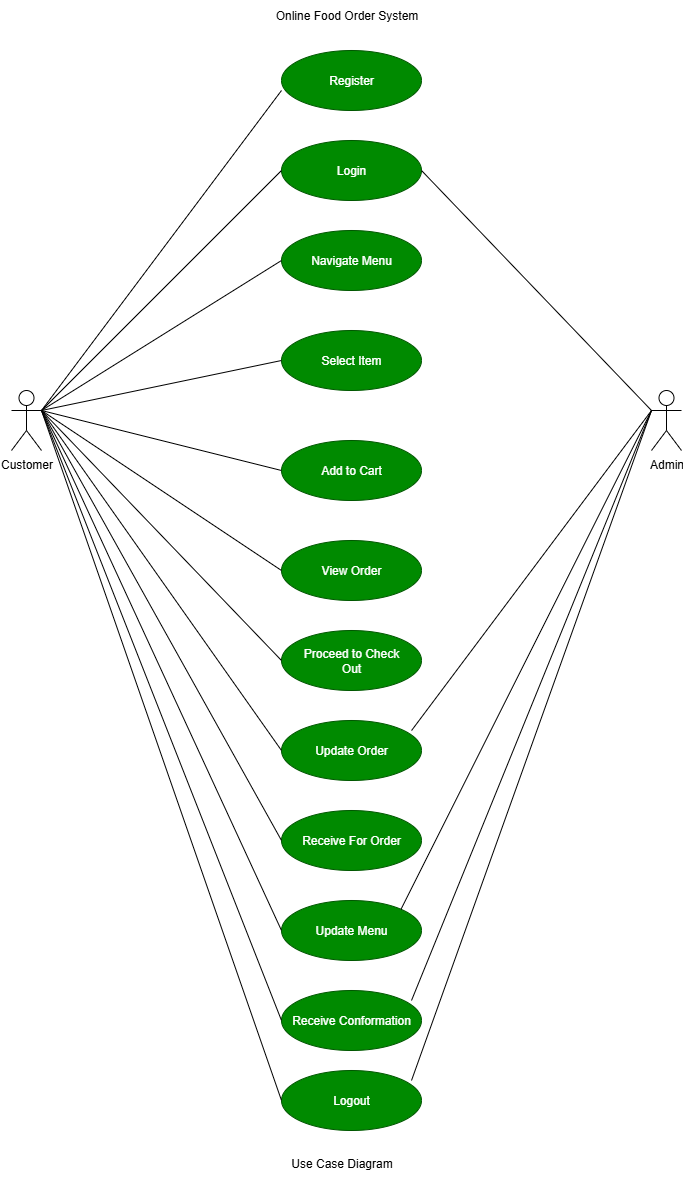

The diagram above was exported from draw.io. Its source (the exported page's mxGraphModel, read from the mxfile embedded in the PNG):
<mxGraphModel dx="1303" dy="703" grid="1" gridSize="10" guides="1" tooltips="1" connect="1" arrows="1" fold="1" page="1" pageScale="1" pageWidth="850" pageHeight="1100" math="0" shadow="0">
  <root>
    <mxCell id="0" />
    <mxCell id="1" parent="0" />
    <mxCell id="hh6rXWQWRcAeedlcTof_-16" value="" style="edgeStyle=orthogonalEdgeStyle;rounded=0;orthogonalLoop=1;jettySize=auto;html=1;" parent="1" edge="1">
      <mxGeometry relative="1" as="geometry">
        <mxPoint x="390" y="450" as="sourcePoint" />
        <mxPoint x="390" y="450" as="targetPoint" />
      </mxGeometry>
    </mxCell>
    <mxCell id="C21LMHmQ1Nhn2hZWOYJz-31" value="Customer" style="shape=umlActor;verticalLabelPosition=bottom;verticalAlign=top;html=1;outlineConnect=0;" vertex="1" parent="1">
      <mxGeometry x="60" y="420" width="30" height="60" as="geometry" />
    </mxCell>
    <mxCell id="C21LMHmQ1Nhn2hZWOYJz-33" value="Register" style="ellipse;whiteSpace=wrap;html=1;fillColor=#008a00;fontColor=#ffffff;strokeColor=#005700;" vertex="1" parent="1">
      <mxGeometry x="330" y="80" width="140" height="60" as="geometry" />
    </mxCell>
    <mxCell id="C21LMHmQ1Nhn2hZWOYJz-34" value="Login" style="ellipse;whiteSpace=wrap;html=1;fillColor=#008a00;fontColor=#ffffff;strokeColor=#005700;" vertex="1" parent="1">
      <mxGeometry x="330" y="170" width="140" height="60" as="geometry" />
    </mxCell>
    <mxCell id="C21LMHmQ1Nhn2hZWOYJz-37" value="Navigate Menu" style="ellipse;whiteSpace=wrap;html=1;fillColor=#008a00;fontColor=#ffffff;strokeColor=#005700;" vertex="1" parent="1">
      <mxGeometry x="330" y="260" width="140" height="60" as="geometry" />
    </mxCell>
    <mxCell id="C21LMHmQ1Nhn2hZWOYJz-38" value="Select Item" style="ellipse;whiteSpace=wrap;html=1;fillColor=#008a00;fontColor=#ffffff;strokeColor=#005700;" vertex="1" parent="1">
      <mxGeometry x="330" y="360" width="140" height="60" as="geometry" />
    </mxCell>
    <mxCell id="C21LMHmQ1Nhn2hZWOYJz-39" value="Add to Cart" style="ellipse;whiteSpace=wrap;html=1;fillColor=#008a00;fontColor=#ffffff;strokeColor=#005700;" vertex="1" parent="1">
      <mxGeometry x="330" y="470" width="140" height="60" as="geometry" />
    </mxCell>
    <mxCell id="C21LMHmQ1Nhn2hZWOYJz-40" value="View Order" style="ellipse;whiteSpace=wrap;html=1;fillColor=#008a00;fontColor=#ffffff;strokeColor=#005700;" vertex="1" parent="1">
      <mxGeometry x="330" y="570" width="140" height="60" as="geometry" />
    </mxCell>
    <mxCell id="C21LMHmQ1Nhn2hZWOYJz-41" value="Proceed to Check&lt;div&gt;Out&lt;/div&gt;" style="ellipse;whiteSpace=wrap;html=1;fillColor=#008a00;fontColor=#ffffff;strokeColor=#005700;" vertex="1" parent="1">
      <mxGeometry x="330" y="660" width="140" height="60" as="geometry" />
    </mxCell>
    <mxCell id="C21LMHmQ1Nhn2hZWOYJz-42" value="Update Order" style="ellipse;whiteSpace=wrap;html=1;fillColor=#008a00;fontColor=#ffffff;strokeColor=#005700;" vertex="1" parent="1">
      <mxGeometry x="330" y="750" width="140" height="60" as="geometry" />
    </mxCell>
    <mxCell id="C21LMHmQ1Nhn2hZWOYJz-43" value="Receive For Order" style="ellipse;whiteSpace=wrap;html=1;fillColor=#008a00;fontColor=#ffffff;strokeColor=#005700;" vertex="1" parent="1">
      <mxGeometry x="330" y="840" width="140" height="60" as="geometry" />
    </mxCell>
    <mxCell id="C21LMHmQ1Nhn2hZWOYJz-44" value="Update Menu" style="ellipse;whiteSpace=wrap;html=1;fillColor=#008a00;fontColor=#ffffff;strokeColor=#005700;" vertex="1" parent="1">
      <mxGeometry x="330" y="930" width="140" height="60" as="geometry" />
    </mxCell>
    <mxCell id="C21LMHmQ1Nhn2hZWOYJz-45" value="Receive Conformation" style="ellipse;whiteSpace=wrap;html=1;fillColor=#008a00;fontColor=#ffffff;strokeColor=#005700;" vertex="1" parent="1">
      <mxGeometry x="330" y="1020" width="140" height="60" as="geometry" />
    </mxCell>
    <mxCell id="C21LMHmQ1Nhn2hZWOYJz-46" value="Logout" style="ellipse;whiteSpace=wrap;html=1;fillColor=#008a00;fontColor=#ffffff;strokeColor=#005700;" vertex="1" parent="1">
      <mxGeometry x="330" y="1100" width="140" height="60" as="geometry" />
    </mxCell>
    <mxCell id="C21LMHmQ1Nhn2hZWOYJz-47" value="Admin" style="shape=umlActor;verticalLabelPosition=bottom;verticalAlign=top;html=1;outlineConnect=0;" vertex="1" parent="1">
      <mxGeometry x="700" y="420" width="30" height="60" as="geometry" />
    </mxCell>
    <mxCell id="C21LMHmQ1Nhn2hZWOYJz-49" value="" style="endArrow=none;html=1;rounded=0;exitX=1;exitY=0.3333333333333333;exitDx=0;exitDy=0;exitPerimeter=0;" edge="1" parent="1" source="C21LMHmQ1Nhn2hZWOYJz-31">
      <mxGeometry width="50" height="50" relative="1" as="geometry">
        <mxPoint x="280" y="170" as="sourcePoint" />
        <mxPoint x="330" y="120" as="targetPoint" />
      </mxGeometry>
    </mxCell>
    <mxCell id="C21LMHmQ1Nhn2hZWOYJz-50" value="" style="endArrow=none;html=1;rounded=0;" edge="1" parent="1">
      <mxGeometry width="50" height="50" relative="1" as="geometry">
        <mxPoint x="90" y="440" as="sourcePoint" />
        <mxPoint x="330" y="200" as="targetPoint" />
      </mxGeometry>
    </mxCell>
    <mxCell id="C21LMHmQ1Nhn2hZWOYJz-51" value="" style="endArrow=none;html=1;rounded=0;exitX=1;exitY=0.3333333333333333;exitDx=0;exitDy=0;exitPerimeter=0;" edge="1" parent="1" source="C21LMHmQ1Nhn2hZWOYJz-31">
      <mxGeometry width="50" height="50" relative="1" as="geometry">
        <mxPoint x="280" y="340" as="sourcePoint" />
        <mxPoint x="330" y="290" as="targetPoint" />
      </mxGeometry>
    </mxCell>
    <mxCell id="C21LMHmQ1Nhn2hZWOYJz-52" value="" style="endArrow=none;html=1;rounded=0;" edge="1" parent="1">
      <mxGeometry width="50" height="50" relative="1" as="geometry">
        <mxPoint x="90" y="440" as="sourcePoint" />
        <mxPoint x="330" y="390" as="targetPoint" />
      </mxGeometry>
    </mxCell>
    <mxCell id="C21LMHmQ1Nhn2hZWOYJz-53" value="" style="endArrow=none;html=1;rounded=0;" edge="1" parent="1">
      <mxGeometry width="50" height="50" relative="1" as="geometry">
        <mxPoint x="90" y="440" as="sourcePoint" />
        <mxPoint x="330" y="500" as="targetPoint" />
      </mxGeometry>
    </mxCell>
    <mxCell id="C21LMHmQ1Nhn2hZWOYJz-54" value="" style="endArrow=none;html=1;rounded=0;" edge="1" parent="1">
      <mxGeometry width="50" height="50" relative="1" as="geometry">
        <mxPoint x="90" y="440" as="sourcePoint" />
        <mxPoint x="330" y="600" as="targetPoint" />
      </mxGeometry>
    </mxCell>
    <mxCell id="C21LMHmQ1Nhn2hZWOYJz-55" value="" style="endArrow=none;html=1;rounded=0;" edge="1" parent="1">
      <mxGeometry width="50" height="50" relative="1" as="geometry">
        <mxPoint x="90" y="440" as="sourcePoint" />
        <mxPoint x="330" y="690" as="targetPoint" />
      </mxGeometry>
    </mxCell>
    <mxCell id="C21LMHmQ1Nhn2hZWOYJz-56" value="" style="endArrow=none;html=1;rounded=0;" edge="1" parent="1">
      <mxGeometry width="50" height="50" relative="1" as="geometry">
        <mxPoint x="90" y="440" as="sourcePoint" />
        <mxPoint x="330" y="780" as="targetPoint" />
      </mxGeometry>
    </mxCell>
    <mxCell id="C21LMHmQ1Nhn2hZWOYJz-57" value="" style="endArrow=none;html=1;rounded=0;" edge="1" parent="1">
      <mxGeometry width="50" height="50" relative="1" as="geometry">
        <mxPoint x="90" y="440" as="sourcePoint" />
        <mxPoint x="330" y="870" as="targetPoint" />
      </mxGeometry>
    </mxCell>
    <mxCell id="C21LMHmQ1Nhn2hZWOYJz-58" value="" style="endArrow=none;html=1;rounded=0;exitX=1;exitY=0.3333333333333333;exitDx=0;exitDy=0;exitPerimeter=0;" edge="1" parent="1" source="C21LMHmQ1Nhn2hZWOYJz-31">
      <mxGeometry width="50" height="50" relative="1" as="geometry">
        <mxPoint x="100" y="550" as="sourcePoint" />
        <mxPoint x="330" y="960" as="targetPoint" />
      </mxGeometry>
    </mxCell>
    <mxCell id="C21LMHmQ1Nhn2hZWOYJz-59" value="" style="endArrow=none;html=1;rounded=0;exitX=1;exitY=0.3333333333333333;exitDx=0;exitDy=0;exitPerimeter=0;" edge="1" parent="1" source="C21LMHmQ1Nhn2hZWOYJz-31">
      <mxGeometry width="50" height="50" relative="1" as="geometry">
        <mxPoint x="140" y="650" as="sourcePoint" />
        <mxPoint x="330" y="1050" as="targetPoint" />
      </mxGeometry>
    </mxCell>
    <mxCell id="C21LMHmQ1Nhn2hZWOYJz-60" value="" style="endArrow=none;html=1;rounded=0;exitX=1;exitY=0.3333333333333333;exitDx=0;exitDy=0;exitPerimeter=0;" edge="1" parent="1" source="C21LMHmQ1Nhn2hZWOYJz-31">
      <mxGeometry width="50" height="50" relative="1" as="geometry">
        <mxPoint x="170" y="730" as="sourcePoint" />
        <mxPoint x="330" y="1130" as="targetPoint" />
      </mxGeometry>
    </mxCell>
    <mxCell id="C21LMHmQ1Nhn2hZWOYJz-61" value="" style="endArrow=none;html=1;rounded=0;exitX=1;exitY=0.5;exitDx=0;exitDy=0;" edge="1" parent="1" source="C21LMHmQ1Nhn2hZWOYJz-34">
      <mxGeometry width="50" height="50" relative="1" as="geometry">
        <mxPoint x="650" y="490" as="sourcePoint" />
        <mxPoint x="700" y="440" as="targetPoint" />
      </mxGeometry>
    </mxCell>
    <mxCell id="C21LMHmQ1Nhn2hZWOYJz-62" value="" style="endArrow=none;html=1;rounded=0;exitX=0.929;exitY=0.167;exitDx=0;exitDy=0;exitPerimeter=0;" edge="1" parent="1" source="C21LMHmQ1Nhn2hZWOYJz-42">
      <mxGeometry width="50" height="50" relative="1" as="geometry">
        <mxPoint x="650" y="490" as="sourcePoint" />
        <mxPoint x="700" y="440" as="targetPoint" />
      </mxGeometry>
    </mxCell>
    <mxCell id="C21LMHmQ1Nhn2hZWOYJz-63" value="" style="endArrow=none;html=1;rounded=0;exitX=1;exitY=0;exitDx=0;exitDy=0;" edge="1" parent="1" source="C21LMHmQ1Nhn2hZWOYJz-44">
      <mxGeometry width="50" height="50" relative="1" as="geometry">
        <mxPoint x="660" y="490" as="sourcePoint" />
        <mxPoint x="700" y="440" as="targetPoint" />
      </mxGeometry>
    </mxCell>
    <mxCell id="C21LMHmQ1Nhn2hZWOYJz-64" value="" style="endArrow=none;html=1;rounded=0;" edge="1" parent="1">
      <mxGeometry width="50" height="50" relative="1" as="geometry">
        <mxPoint x="460" y="1030" as="sourcePoint" />
        <mxPoint x="700" y="440" as="targetPoint" />
      </mxGeometry>
    </mxCell>
    <mxCell id="C21LMHmQ1Nhn2hZWOYJz-67" value="" style="endArrow=none;html=1;rounded=0;" edge="1" parent="1">
      <mxGeometry width="50" height="50" relative="1" as="geometry">
        <mxPoint x="460" y="1110" as="sourcePoint" />
        <mxPoint x="700" y="440" as="targetPoint" />
      </mxGeometry>
    </mxCell>
    <mxCell id="C21LMHmQ1Nhn2hZWOYJz-68" value="Online Food Order System" style="text;html=1;align=center;verticalAlign=middle;resizable=0;points=[];autosize=1;strokeColor=none;fillColor=none;" vertex="1" parent="1">
      <mxGeometry x="310" y="30" width="170" height="30" as="geometry" />
    </mxCell>
    <mxCell id="C21LMHmQ1Nhn2hZWOYJz-69" value="Use Case Diagram" style="text;html=1;align=center;verticalAlign=middle;resizable=0;points=[];autosize=1;strokeColor=none;fillColor=none;" vertex="1" parent="1">
      <mxGeometry x="330" y="1178" width="120" height="30" as="geometry" />
    </mxCell>
  </root>
</mxGraphModel>